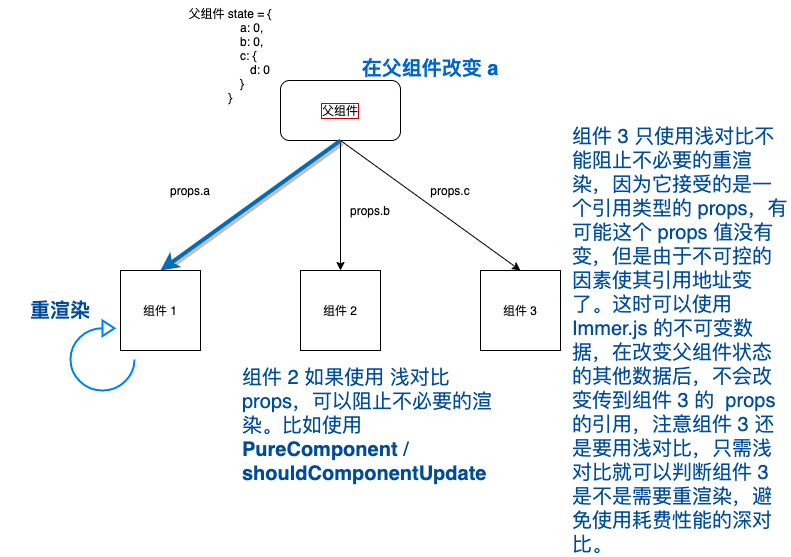

The diagram above was exported from draw.io. Its source (the exported page's mxGraphModel, read from the mxfile embedded in the PNG):
<mxGraphModel dx="1189" dy="733" grid="1" gridSize="10" guides="1" tooltips="1" connect="1" arrows="1" fold="1" page="1" pageScale="1" pageWidth="827" pageHeight="1169" math="0" shadow="0">
  <root>
    <mxCell id="0" />
    <mxCell id="1" parent="0" />
    <mxCell id="2" value="父组件&lt;br&gt;" style="rounded=1;whiteSpace=wrap;html=1;labelBorderColor=#CC0000;" parent="1" vertex="1">
      <mxGeometry x="320" y="170" width="120" height="60" as="geometry" />
    </mxCell>
    <mxCell id="3" value="组件 1" style="whiteSpace=wrap;html=1;aspect=fixed;" parent="1" vertex="1">
      <mxGeometry x="160" y="360" width="80" height="80" as="geometry" />
    </mxCell>
    <mxCell id="4" value="组件 3" style="whiteSpace=wrap;html=1;aspect=fixed;" parent="1" vertex="1">
      <mxGeometry x="520" y="360" width="80" height="80" as="geometry" />
    </mxCell>
    <mxCell id="5" value="组件 2" style="whiteSpace=wrap;html=1;aspect=fixed;" parent="1" vertex="1">
      <mxGeometry x="340" y="360" width="80" height="80" as="geometry" />
    </mxCell>
    <mxCell id="6" value="" style="endArrow=classic;html=1;exitX=0.5;exitY=1;exitDx=0;exitDy=0;entryX=0.5;entryY=0;entryDx=0;entryDy=0;" parent="1" source="2" target="5" edge="1">
      <mxGeometry width="50" height="50" relative="1" as="geometry">
        <mxPoint x="390" y="460" as="sourcePoint" />
        <mxPoint x="440" y="410" as="targetPoint" />
      </mxGeometry>
    </mxCell>
    <mxCell id="7" value="" style="endArrow=classic;html=1;exitX=0.5;exitY=1;exitDx=0;exitDy=0;entryX=0.5;entryY=0;entryDx=0;entryDy=0;fontStyle=1;labelBorderColor=#009999;labelBackgroundColor=#00994D;fontColor=#004C99;fillColor=#1ba1e2;strokeColor=#006EAF;shadow=1;strokeWidth=4;" parent="1" source="2" target="3" edge="1">
      <mxGeometry width="50" height="50" relative="1" as="geometry">
        <mxPoint x="390" y="460" as="sourcePoint" />
        <mxPoint x="440" y="410" as="targetPoint" />
      </mxGeometry>
    </mxCell>
    <mxCell id="8" value="" style="endArrow=classic;html=1;exitX=0.5;exitY=1;exitDx=0;exitDy=0;entryX=0.5;entryY=0;entryDx=0;entryDy=0;" parent="1" source="2" target="4" edge="1">
      <mxGeometry width="50" height="50" relative="1" as="geometry">
        <mxPoint x="390" y="460" as="sourcePoint" />
        <mxPoint x="440" y="410" as="targetPoint" />
      </mxGeometry>
    </mxCell>
    <mxCell id="9" value="props.a" style="text;html=1;strokeColor=none;fillColor=none;align=center;verticalAlign=middle;whiteSpace=wrap;rounded=0;" parent="1" vertex="1">
      <mxGeometry x="210" y="270" width="40" height="20" as="geometry" />
    </mxCell>
    <mxCell id="10" value="props.b" style="text;html=1;strokeColor=none;fillColor=none;align=center;verticalAlign=middle;whiteSpace=wrap;rounded=0;" parent="1" vertex="1">
      <mxGeometry x="390" y="290" width="40" height="20" as="geometry" />
    </mxCell>
    <mxCell id="11" value="props.c" style="text;html=1;strokeColor=none;fillColor=none;align=center;verticalAlign=middle;whiteSpace=wrap;rounded=0;" parent="1" vertex="1">
      <mxGeometry x="470" y="270" width="40" height="20" as="geometry" />
    </mxCell>
    <mxCell id="12" value="父组件 state = {&lt;br&gt;&amp;nbsp; &amp;nbsp; &amp;nbsp; &amp;nbsp; &amp;nbsp; &amp;nbsp; &amp;nbsp;a: 0,&lt;br&gt;&amp;nbsp; &amp;nbsp; &amp;nbsp; &amp;nbsp; &amp;nbsp; &amp;nbsp; &amp;nbsp;b: 0,&lt;br&gt;&amp;nbsp; &amp;nbsp; &amp;nbsp; &amp;nbsp; &amp;nbsp; &amp;nbsp;c: {&lt;br&gt;&amp;nbsp; &amp;nbsp; &amp;nbsp; &amp;nbsp; &amp;nbsp; &amp;nbsp; &amp;nbsp; &amp;nbsp; &amp;nbsp; d: 0&lt;br&gt;&amp;nbsp; &amp;nbsp; &amp;nbsp; &amp;nbsp;}&lt;br&gt;}" style="text;html=1;strokeColor=none;fillColor=none;align=center;verticalAlign=middle;whiteSpace=wrap;rounded=0;" parent="1" vertex="1">
      <mxGeometry x="210" y="90" width="120" height="110" as="geometry" />
    </mxCell>
    <mxCell id="13" value="在父组件改变 a" style="text;html=1;strokeColor=none;fillColor=none;align=center;verticalAlign=middle;whiteSpace=wrap;rounded=0;fontColor=#0066CC;fontStyle=1;fontSize=20;" parent="1" vertex="1">
      <mxGeometry x="390" y="135" width="160" height="45" as="geometry" />
    </mxCell>
    <mxCell id="17" value="" style="html=1;verticalLabelPosition=bottom;align=center;labelBackgroundColor=#ffffff;verticalAlign=top;strokeWidth=2;strokeColor=#0080F0;shadow=0;dashed=0;shape=mxgraph.ios7.icons.reload;" parent="1" vertex="1">
      <mxGeometry x="110" y="410" width="64" height="70" as="geometry" />
    </mxCell>
    <mxCell id="18" value="重渲染" style="text;html=1;strokeColor=none;fillColor=none;align=center;verticalAlign=middle;whiteSpace=wrap;rounded=0;fontSize=20;fontColor=#004C99;fontStyle=1" parent="1" vertex="1">
      <mxGeometry x="40" y="390" width="120" height="20" as="geometry" />
    </mxCell>
    <mxCell id="21" value="&lt;font style=&quot;font-size: 20px&quot;&gt;组件 2 如果使用 浅对比 props，可以阻止不必要的渲染。比如使用 &lt;b&gt;PureComponent&lt;/b&gt; / &lt;b&gt;shouldComponentUpdate&lt;/b&gt;&lt;/font&gt;" style="text;html=1;strokeColor=none;fillColor=none;align=left;verticalAlign=middle;whiteSpace=wrap;rounded=0;fontSize=20;fontColor=#004C99;" parent="1" vertex="1">
      <mxGeometry x="280" y="460" width="270" height="110" as="geometry" />
    </mxCell>
    <mxCell id="22" value="组件 3 只使用浅对比不能阻止不必要的重渲染，因为它接受的是一个引用类型的 props，有可能这个 props 值没有变，但是由于不可控的因素使其引用地址变了。这时可以使用 Immer.js 的不可变数据，在改变父组件状态的其他数据后，不会改变传到组件 3 的&amp;nbsp; props 的引用，注意组件 3 还是要用浅对比，只需浅对比就可以判断组件 3 是不是需要重渲染，避免使用耗费性能的深对比。" style="text;html=1;strokeColor=none;fillColor=none;align=left;verticalAlign=middle;whiteSpace=wrap;rounded=0;fontSize=20;fontColor=#004C99;" parent="1" vertex="1">
      <mxGeometry x="610" y="250" width="220" height="360" as="geometry" />
    </mxCell>
    <mxCell id="23" style="edgeStyle=orthogonalEdgeStyle;rounded=0;orthogonalLoop=1;jettySize=auto;html=1;exitX=0.5;exitY=1;exitDx=0;exitDy=0;" edge="1" parent="1" source="22" target="22">
      <mxGeometry relative="1" as="geometry" />
    </mxCell>
  </root>
</mxGraphModel>